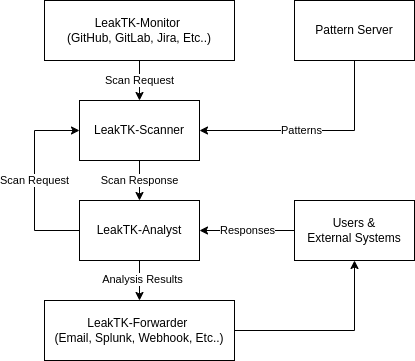

The diagram above was exported from draw.io. Its source (the exported page's mxGraphModel, read from the mxfile embedded in the PNG):
<mxGraphModel dx="1434" dy="754" grid="1" gridSize="10" guides="1" tooltips="1" connect="1" arrows="1" fold="1" page="1" pageScale="1" pageWidth="850" pageHeight="1100" math="0" shadow="0">
  <root>
    <mxCell id="0" />
    <mxCell id="1" parent="0" />
    <mxCell id="7JvirAZWeiCpIkFWJVq3-3" value="Scan Request" style="edgeStyle=orthogonalEdgeStyle;rounded=0;orthogonalLoop=1;jettySize=auto;html=1;exitX=0.5;exitY=1;exitDx=0;exitDy=0;entryX=0.5;entryY=0;entryDx=0;entryDy=0;" parent="1" source="7JvirAZWeiCpIkFWJVq3-1" target="7JvirAZWeiCpIkFWJVq3-2" edge="1">
      <mxGeometry relative="1" as="geometry" />
    </mxCell>
    <mxCell id="7JvirAZWeiCpIkFWJVq3-1" value="LeakTK-Monitor&amp;nbsp;&lt;div&gt;(GitHub, GitLab, Jira, Etc..)&lt;/div&gt;" style="rounded=0;whiteSpace=wrap;html=1;" parent="1" vertex="1">
      <mxGeometry x="70" y="40" width="190" height="60" as="geometry" />
    </mxCell>
    <mxCell id="TAEPjFpnTW_wvItJaBC--4" style="edgeStyle=orthogonalEdgeStyle;rounded=0;orthogonalLoop=1;jettySize=auto;html=1;exitX=1;exitY=0.5;exitDx=0;exitDy=0;entryX=1;entryY=0.5;entryDx=0;entryDy=0;" edge="1" parent="1" source="7JvirAZWeiCpIkFWJVq3-2" target="7JvirAZWeiCpIkFWJVq3-2">
      <mxGeometry relative="1" as="geometry" />
    </mxCell>
    <mxCell id="TAEPjFpnTW_wvItJaBC--5" style="edgeStyle=orthogonalEdgeStyle;rounded=0;orthogonalLoop=1;jettySize=auto;html=1;exitX=0.5;exitY=1;exitDx=0;exitDy=0;entryX=1;entryY=0.5;entryDx=0;entryDy=0;" edge="1" parent="1" source="7JvirAZWeiCpIkFWJVq3-4" target="7JvirAZWeiCpIkFWJVq3-2">
      <mxGeometry relative="1" as="geometry" />
    </mxCell>
    <mxCell id="TAEPjFpnTW_wvItJaBC--6" value="Patterns" style="edgeLabel;html=1;align=center;verticalAlign=middle;resizable=0;points=[];" vertex="1" connectable="0" parent="TAEPjFpnTW_wvItJaBC--5">
      <mxGeometry x="0.1059" y="-1" relative="1" as="geometry">
        <mxPoint as="offset" />
      </mxGeometry>
    </mxCell>
    <mxCell id="TAEPjFpnTW_wvItJaBC--8" value="Scan Response" style="edgeStyle=orthogonalEdgeStyle;rounded=0;orthogonalLoop=1;jettySize=auto;html=1;exitX=0.5;exitY=1;exitDx=0;exitDy=0;entryX=0.5;entryY=0;entryDx=0;entryDy=0;" edge="1" parent="1" source="7JvirAZWeiCpIkFWJVq3-2" target="TAEPjFpnTW_wvItJaBC--7">
      <mxGeometry relative="1" as="geometry" />
    </mxCell>
    <mxCell id="7JvirAZWeiCpIkFWJVq3-2" value="LeakTK-Scanner" style="rounded=0;whiteSpace=wrap;html=1;" parent="1" vertex="1">
      <mxGeometry x="105" y="140" width="120" height="60" as="geometry" />
    </mxCell>
    <mxCell id="7JvirAZWeiCpIkFWJVq3-4" value="Pattern Server" style="rounded=0;whiteSpace=wrap;html=1;" parent="1" vertex="1">
      <mxGeometry x="320" y="40" width="120" height="60" as="geometry" />
    </mxCell>
    <mxCell id="TAEPjFpnTW_wvItJaBC--13" style="edgeStyle=orthogonalEdgeStyle;rounded=0;orthogonalLoop=1;jettySize=auto;html=1;exitX=1;exitY=0.5;exitDx=0;exitDy=0;entryX=0.5;entryY=1;entryDx=0;entryDy=0;" edge="1" parent="1" source="7JvirAZWeiCpIkFWJVq3-14" target="TAEPjFpnTW_wvItJaBC--12">
      <mxGeometry relative="1" as="geometry" />
    </mxCell>
    <mxCell id="7JvirAZWeiCpIkFWJVq3-14" value="LeakTK-Forwarder&amp;nbsp;&lt;div&gt;(Email, Splunk, Webhook, Etc..)&lt;/div&gt;" style="rounded=0;whiteSpace=wrap;html=1;" parent="1" vertex="1">
      <mxGeometry x="70" y="340" width="190" height="60" as="geometry" />
    </mxCell>
    <mxCell id="TAEPjFpnTW_wvItJaBC--10" style="edgeStyle=orthogonalEdgeStyle;rounded=0;orthogonalLoop=1;jettySize=auto;html=1;exitX=0.5;exitY=1;exitDx=0;exitDy=0;" edge="1" parent="1" source="TAEPjFpnTW_wvItJaBC--7" target="7JvirAZWeiCpIkFWJVq3-14">
      <mxGeometry relative="1" as="geometry" />
    </mxCell>
    <mxCell id="TAEPjFpnTW_wvItJaBC--11" value="Analysis Results" style="edgeLabel;html=1;align=center;verticalAlign=middle;resizable=0;points=[];" vertex="1" connectable="0" parent="TAEPjFpnTW_wvItJaBC--10">
      <mxGeometry x="-0.1" y="2" relative="1" as="geometry">
        <mxPoint as="offset" />
      </mxGeometry>
    </mxCell>
    <mxCell id="TAEPjFpnTW_wvItJaBC--14" value="Scan Request" style="edgeStyle=orthogonalEdgeStyle;rounded=0;orthogonalLoop=1;jettySize=auto;html=1;exitX=0;exitY=0.5;exitDx=0;exitDy=0;entryX=0;entryY=0.5;entryDx=0;entryDy=0;" edge="1" parent="1" source="TAEPjFpnTW_wvItJaBC--7" target="7JvirAZWeiCpIkFWJVq3-2">
      <mxGeometry relative="1" as="geometry">
        <Array as="points">
          <mxPoint x="60" y="270" />
          <mxPoint x="60" y="170" />
        </Array>
      </mxGeometry>
    </mxCell>
    <mxCell id="TAEPjFpnTW_wvItJaBC--7" value="LeakTK-Analyst" style="rounded=0;whiteSpace=wrap;html=1;" vertex="1" parent="1">
      <mxGeometry x="105" y="240" width="120" height="60" as="geometry" />
    </mxCell>
    <mxCell id="TAEPjFpnTW_wvItJaBC--15" style="edgeStyle=orthogonalEdgeStyle;rounded=0;orthogonalLoop=1;jettySize=auto;html=1;exitX=0;exitY=0.5;exitDx=0;exitDy=0;entryX=1;entryY=0.5;entryDx=0;entryDy=0;" edge="1" parent="1" source="TAEPjFpnTW_wvItJaBC--12" target="TAEPjFpnTW_wvItJaBC--7">
      <mxGeometry relative="1" as="geometry" />
    </mxCell>
    <mxCell id="TAEPjFpnTW_wvItJaBC--16" value="Responses" style="edgeLabel;html=1;align=center;verticalAlign=middle;resizable=0;points=[];" vertex="1" connectable="0" parent="TAEPjFpnTW_wvItJaBC--15">
      <mxGeometry x="0.0105" y="-1" relative="1" as="geometry">
        <mxPoint as="offset" />
      </mxGeometry>
    </mxCell>
    <mxCell id="TAEPjFpnTW_wvItJaBC--12" value="Users &amp;amp;&lt;div&gt;External Systems&lt;/div&gt;" style="rounded=0;whiteSpace=wrap;html=1;" vertex="1" parent="1">
      <mxGeometry x="320" y="240" width="120" height="60" as="geometry" />
    </mxCell>
  </root>
</mxGraphModel>